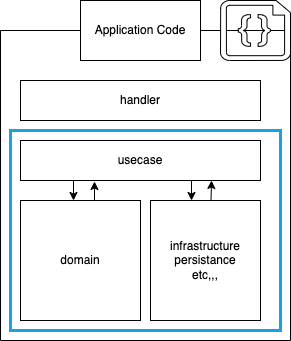

The diagram above was exported from draw.io. Its source (the exported page's mxGraphModel, read from the mxfile embedded in the PNG):
<mxGraphModel dx="1044" dy="802" grid="1" gridSize="10" guides="1" tooltips="1" connect="1" arrows="1" fold="1" page="1" pageScale="1" pageWidth="850" pageHeight="1100" math="0" shadow="0">
  <root>
    <mxCell id="0" />
    <mxCell id="1" parent="0" />
    <mxCell id="2" value="" style="swimlane;startSize=0;" parent="1" vertex="1">
      <mxGeometry x="240" y="160" width="290" height="310" as="geometry">
        <mxRectangle x="240" y="160" width="50" height="40" as="alternateBounds" />
      </mxGeometry>
    </mxCell>
    <mxCell id="19" value="" style="rounded=0;whiteSpace=wrap;html=1;strokeColor=#1BA1E2;strokeWidth=3;" parent="2" vertex="1">
      <mxGeometry x="10" y="100" width="270" height="200" as="geometry" />
    </mxCell>
    <mxCell id="12" value="handler" style="rounded=0;whiteSpace=wrap;html=1;" parent="2" vertex="1">
      <mxGeometry x="20" y="50" width="240" height="40" as="geometry" />
    </mxCell>
    <mxCell id="23" style="edgeStyle=none;html=1;exitX=0.25;exitY=1;exitDx=0;exitDy=0;entryX=0.5;entryY=0;entryDx=0;entryDy=0;" parent="2" edge="1">
      <mxGeometry relative="1" as="geometry">
        <mxPoint x="73" y="150" as="sourcePoint" />
        <mxPoint x="73" y="170" as="targetPoint" />
      </mxGeometry>
    </mxCell>
    <mxCell id="27" style="edgeStyle=none;html=1;exitX=0.75;exitY=1;exitDx=0;exitDy=0;entryX=0.429;entryY=0;entryDx=0;entryDy=0;entryPerimeter=0;" parent="2" edge="1">
      <mxGeometry relative="1" as="geometry">
        <mxPoint x="191" y="150" as="sourcePoint" />
        <mxPoint x="191.02999999999997" y="170" as="targetPoint" />
      </mxGeometry>
    </mxCell>
    <mxCell id="13" value="usecase" style="rounded=0;whiteSpace=wrap;html=1;" parent="2" vertex="1">
      <mxGeometry x="20" y="110" width="240" height="40" as="geometry" />
    </mxCell>
    <mxCell id="24" style="edgeStyle=none;html=1;exitX=0.75;exitY=0;exitDx=0;exitDy=0;entryX=0.375;entryY=1.025;entryDx=0;entryDy=0;entryPerimeter=0;" parent="2" edge="1">
      <mxGeometry relative="1" as="geometry">
        <mxPoint x="94" y="170" as="sourcePoint" />
        <mxPoint x="94" y="151" as="targetPoint" />
      </mxGeometry>
    </mxCell>
    <mxCell id="14" value="domain" style="rounded=0;whiteSpace=wrap;html=1;" parent="2" vertex="1">
      <mxGeometry x="20" y="170" width="120" height="120" as="geometry" />
    </mxCell>
    <mxCell id="17" value="infrastructure&lt;br&gt;persistance&lt;br&gt;etc,,," style="rounded=0;whiteSpace=wrap;html=1;" parent="2" vertex="1">
      <mxGeometry x="150" y="170" width="110" height="120" as="geometry" />
    </mxCell>
    <mxCell id="28" style="edgeStyle=none;html=1;exitX=0.75;exitY=0;exitDx=0;exitDy=0;entryX=0.846;entryY=1;entryDx=0;entryDy=0;entryPerimeter=0;" parent="2" edge="1">
      <mxGeometry relative="1" as="geometry">
        <mxPoint x="210.5" y="170" as="sourcePoint" />
        <mxPoint x="211.03999999999996" y="150" as="targetPoint" />
      </mxGeometry>
    </mxCell>
    <mxCell id="6" value="Application Code" style="rounded=0;whiteSpace=wrap;html=1;" parent="1" vertex="1">
      <mxGeometry x="320" y="130" width="120" height="60" as="geometry" />
    </mxCell>
    <mxCell id="7" value="" style="verticalLabelPosition=bottom;html=1;verticalAlign=top;align=center;shape=mxgraph.azure.code_file;pointerEvents=1;" parent="1" vertex="1">
      <mxGeometry x="460" y="130" width="70" height="60" as="geometry" />
    </mxCell>
  </root>
</mxGraphModel>